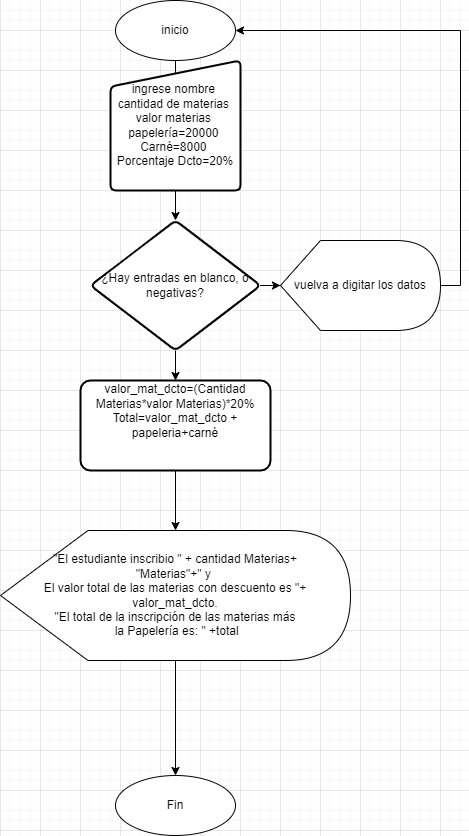

The diagram above was exported from draw.io. Its source (the exported page's mxGraphModel, read from the mxfile embedded in the PNG):
<mxGraphModel dx="868" dy="393" grid="1" gridSize="10" guides="1" tooltips="1" connect="1" arrows="1" fold="1" page="1" pageScale="1" pageWidth="827" pageHeight="1169" math="0" shadow="0">
  <root>
    <mxCell id="0" />
    <mxCell id="1" parent="0" />
    <mxCell id="QGdMfNXJ1saokVhJ_FMm-3" style="edgeStyle=orthogonalEdgeStyle;rounded=0;orthogonalLoop=1;jettySize=auto;html=1;entryX=0.5;entryY=0.333;entryDx=0;entryDy=0;entryPerimeter=0;" edge="1" parent="1" source="QGdMfNXJ1saokVhJ_FMm-1" target="QGdMfNXJ1saokVhJ_FMm-2">
      <mxGeometry relative="1" as="geometry" />
    </mxCell>
    <mxCell id="QGdMfNXJ1saokVhJ_FMm-1" value="&lt;font style=&quot;vertical-align: inherit;&quot;&gt;&lt;font style=&quot;vertical-align: inherit;&quot;&gt;inicio&lt;/font&gt;&lt;/font&gt;" style="ellipse;whiteSpace=wrap;html=1;" vertex="1" parent="1">
      <mxGeometry x="355" y="10" width="120" height="60" as="geometry" />
    </mxCell>
    <mxCell id="QGdMfNXJ1saokVhJ_FMm-6" value="" style="edgeStyle=orthogonalEdgeStyle;rounded=0;orthogonalLoop=1;jettySize=auto;html=1;" edge="1" parent="1" source="QGdMfNXJ1saokVhJ_FMm-2" target="QGdMfNXJ1saokVhJ_FMm-5">
      <mxGeometry relative="1" as="geometry" />
    </mxCell>
    <mxCell id="QGdMfNXJ1saokVhJ_FMm-2" value="&lt;font style=&quot;vertical-align: inherit;&quot;&gt;&lt;font style=&quot;vertical-align: inherit;&quot;&gt;&lt;font style=&quot;vertical-align: inherit;&quot;&gt;&lt;font style=&quot;vertical-align: inherit;&quot;&gt;&lt;font style=&quot;vertical-align: inherit;&quot;&gt;&lt;font style=&quot;vertical-align: inherit;&quot;&gt;ingrese nombre &lt;/font&gt;&lt;/font&gt;&lt;/font&gt;&lt;/font&gt;&lt;br&gt;&lt;font style=&quot;vertical-align: inherit;&quot;&gt;&lt;font style=&quot;vertical-align: inherit;&quot;&gt;&lt;font style=&quot;vertical-align: inherit;&quot;&gt;&lt;font style=&quot;vertical-align: inherit;&quot;&gt;cantidad de materias &lt;/font&gt;&lt;/font&gt;&lt;/font&gt;&lt;/font&gt;&lt;br&gt;&lt;font style=&quot;vertical-align: inherit;&quot;&gt;&lt;font style=&quot;vertical-align: inherit;&quot;&gt;&lt;font style=&quot;vertical-align: inherit;&quot;&gt;&lt;font style=&quot;vertical-align: inherit;&quot;&gt;valor materias &lt;/font&gt;&lt;/font&gt;&lt;br&gt;&lt;/font&gt;&lt;/font&gt;&lt;font style=&quot;vertical-align: inherit;&quot;&gt;&lt;font style=&quot;vertical-align: inherit;&quot;&gt;&lt;font style=&quot;vertical-align: inherit;&quot;&gt;&lt;font style=&quot;vertical-align: inherit;&quot;&gt;papelería=20000 &lt;/font&gt;&lt;/font&gt;&lt;br&gt;&lt;/font&gt;&lt;/font&gt;&lt;font style=&quot;vertical-align: inherit;&quot;&gt;&lt;font style=&quot;vertical-align: inherit;&quot;&gt;&lt;font style=&quot;vertical-align: inherit;&quot;&gt;&lt;font style=&quot;vertical-align: inherit;&quot;&gt;Carné=8000 &lt;/font&gt;&lt;/font&gt;&lt;br&gt;&lt;/font&gt;&lt;/font&gt;&lt;font style=&quot;vertical-align: inherit;&quot;&gt;&lt;font style=&quot;vertical-align: inherit;&quot;&gt;&lt;font style=&quot;vertical-align: inherit;&quot;&gt;&lt;font style=&quot;vertical-align: inherit;&quot;&gt;Porcentaje Dcto=20%&lt;/font&gt;&lt;/font&gt;&lt;/font&gt;&lt;/font&gt;&lt;br&gt;&lt;/font&gt;&lt;/font&gt;" style="html=1;strokeWidth=2;shape=manualInput;whiteSpace=wrap;rounded=1;size=26;arcSize=11;" vertex="1" parent="1">
      <mxGeometry x="350" y="70" width="130" height="130" as="geometry" />
    </mxCell>
    <mxCell id="QGdMfNXJ1saokVhJ_FMm-7" style="edgeStyle=orthogonalEdgeStyle;rounded=0;orthogonalLoop=1;jettySize=auto;html=1;exitX=1;exitY=0.5;exitDx=0;exitDy=0;" edge="1" parent="1" source="QGdMfNXJ1saokVhJ_FMm-5" target="QGdMfNXJ1saokVhJ_FMm-8">
      <mxGeometry relative="1" as="geometry">
        <mxPoint x="560.0000000000002" y="294.7142857142858" as="targetPoint" />
      </mxGeometry>
    </mxCell>
    <mxCell id="QGdMfNXJ1saokVhJ_FMm-12" value="" style="edgeStyle=orthogonalEdgeStyle;rounded=0;orthogonalLoop=1;jettySize=auto;html=1;" edge="1" parent="1" source="QGdMfNXJ1saokVhJ_FMm-5" target="QGdMfNXJ1saokVhJ_FMm-11">
      <mxGeometry relative="1" as="geometry" />
    </mxCell>
    <mxCell id="QGdMfNXJ1saokVhJ_FMm-5" value="&lt;font style=&quot;vertical-align: inherit;&quot;&gt;&lt;font style=&quot;vertical-align: inherit;&quot;&gt;¿Hay entradas en blanco, o negativas?&lt;/font&gt;&lt;/font&gt;" style="rhombus;whiteSpace=wrap;html=1;strokeWidth=2;rounded=1;arcSize=11;" vertex="1" parent="1">
      <mxGeometry x="330" y="230" width="170" height="130" as="geometry" />
    </mxCell>
    <mxCell id="QGdMfNXJ1saokVhJ_FMm-10" style="edgeStyle=orthogonalEdgeStyle;rounded=0;orthogonalLoop=1;jettySize=auto;html=1;exitX=1;exitY=0.5;exitDx=0;exitDy=0;exitPerimeter=0;entryX=1;entryY=0.5;entryDx=0;entryDy=0;" edge="1" parent="1" source="QGdMfNXJ1saokVhJ_FMm-8" target="QGdMfNXJ1saokVhJ_FMm-1">
      <mxGeometry relative="1" as="geometry" />
    </mxCell>
    <mxCell id="QGdMfNXJ1saokVhJ_FMm-8" value="&lt;font style=&quot;vertical-align: inherit;&quot;&gt;&lt;font style=&quot;vertical-align: inherit;&quot;&gt;vuelva a digitar los datos&lt;/font&gt;&lt;/font&gt;" style="shape=display;whiteSpace=wrap;html=1;size=0.25;" vertex="1" parent="1">
      <mxGeometry x="520" y="250" width="160" height="90" as="geometry" />
    </mxCell>
    <mxCell id="QGdMfNXJ1saokVhJ_FMm-14" style="edgeStyle=orthogonalEdgeStyle;rounded=0;orthogonalLoop=1;jettySize=auto;html=1;exitX=0.5;exitY=1;exitDx=0;exitDy=0;" edge="1" parent="1" source="QGdMfNXJ1saokVhJ_FMm-11" target="QGdMfNXJ1saokVhJ_FMm-13">
      <mxGeometry relative="1" as="geometry" />
    </mxCell>
    <mxCell id="QGdMfNXJ1saokVhJ_FMm-11" value="&lt;font style=&quot;vertical-align: inherit;&quot;&gt;&lt;font style=&quot;vertical-align: inherit;&quot;&gt;valor_mat_dcto=(Cantidad Materias*valor Materias)*20%&lt;br&gt;Total=valor_mat_dcto + papeleria+carné&lt;br&gt;&lt;br&gt;&lt;br&gt;&lt;/font&gt;&lt;/font&gt;" style="whiteSpace=wrap;html=1;strokeWidth=2;rounded=1;arcSize=11;" vertex="1" parent="1">
      <mxGeometry x="320" y="390" width="190" height="90" as="geometry" />
    </mxCell>
    <mxCell id="QGdMfNXJ1saokVhJ_FMm-16" value="" style="edgeStyle=orthogonalEdgeStyle;rounded=0;orthogonalLoop=1;jettySize=auto;html=1;" edge="1" parent="1" source="QGdMfNXJ1saokVhJ_FMm-13" target="QGdMfNXJ1saokVhJ_FMm-15">
      <mxGeometry relative="1" as="geometry" />
    </mxCell>
    <mxCell id="QGdMfNXJ1saokVhJ_FMm-13" value="&quot;El estudiante inscribio &quot; + cantidad Materias+&lt;br&gt;&quot;Materias&quot;+&quot; y &lt;br&gt;El valor total de las materias con descuento es &quot;+ valor_mat_dcto.&lt;br&gt;&quot;El total de la inscripción de las materias más&lt;br&gt;&amp;nbsp;la Papelería es: &quot; +total" style="shape=display;whiteSpace=wrap;html=1;size=0.25;" vertex="1" parent="1">
      <mxGeometry x="240" y="540" width="350" height="130" as="geometry" />
    </mxCell>
    <mxCell id="QGdMfNXJ1saokVhJ_FMm-15" value="Fin" style="ellipse;whiteSpace=wrap;html=1;" vertex="1" parent="1">
      <mxGeometry x="355" y="785" width="120" height="60" as="geometry" />
    </mxCell>
  </root>
</mxGraphModel>